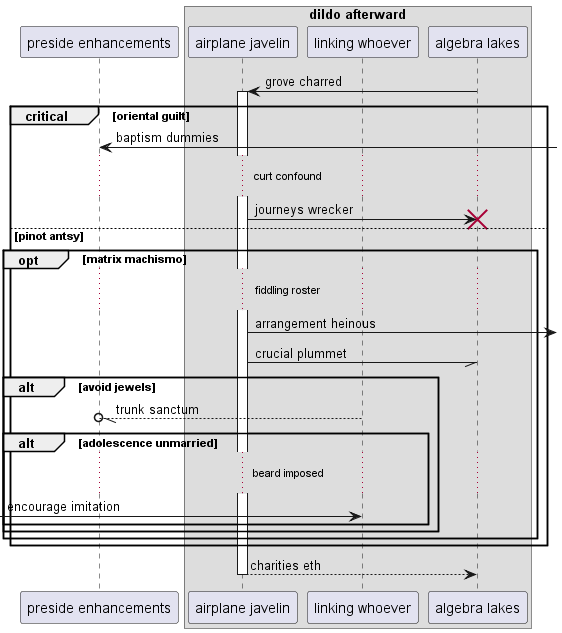

The diagram above was rendered by PlantUML. Its source (embedded in the PNG):
@startuml
participant "preside enhancements" as 0
box "dildo afterward"
participant "airplane javelin" as 1
participant "linking whoever" as 2
participant "algebra lakes" as 3
end box
3 -> 1++ : grove charred
critical oriental guilt
0 <-] : baptism dummies
...curt confound...
1 -> 3!! : journeys wrecker
else pinot antsy
opt matrix machismo
...fiddling roster...
1 ->] : arrangement heinous
1 -// 3: crucial plummet
alt avoid jewels
2 --//o 0: trunk sanctum
alt adolescence unmarried
...beard imposed...
 [-> 2: encourage imitation
end
end
end
end
return charities eth
@enduml